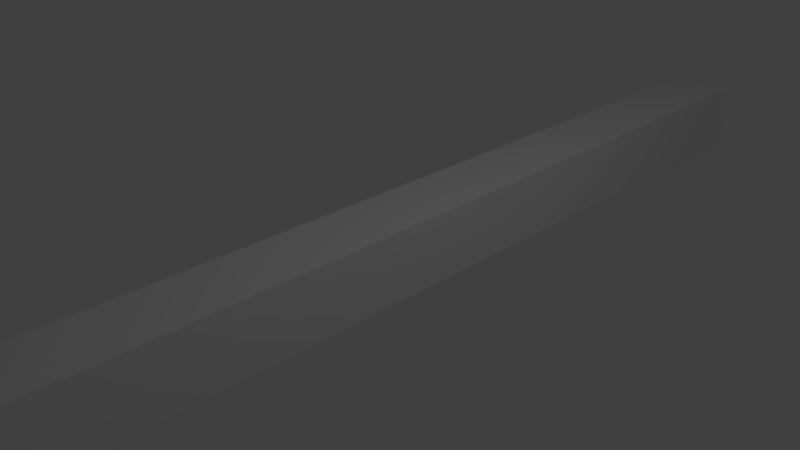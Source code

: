 # Source: testcurve.blend  (saved by Blender 2.76.0; exported with 4.5.12 LTS)
import bpy
from mathutils import Matrix  # noqa: F401  (used for matrix-valued properties, if any)

bpy.ops.wm.read_factory_settings(use_empty=True)
scene = bpy.context.scene
scene.name = 'Scene'

# ---- collections
col_collection_1 = bpy.data.collections.new('Collection 1'); scene.collection.children.link(col_collection_1)

# ---- materials (node trees are filled in below, after node groups)
mat_material = bpy.data.materials.new('Material')
mat_material.alpha_threshold = 0.0
mat_material.use_transparent_shadow = False
mat_material.roughness = 0.5
mat_material.line_color = (0.0, 0.0, 0.0, 1.0)

# ---- material node trees

# ---- world
world_world = bpy.data.worlds.new('World'); scene.world = world_world
world_world.color = (0.05088, 0.05088, 0.05088)
world_world.use_sun_shadow = False
world_world.sun_shadow_jitter_overblur = 0.0
world_world.cycles.sampling_method = 'MANUAL'
world_world.cycles.sample_map_resolution = 256

# ---- cameras
cam_camera = bpy.data.cameras.new('Camera')
cam_camera.clip_end = 100.0
cam_camera.lens = 35.0
cam_camera.sensor_width = 32.0
cam_camera.sensor_height = 18.0
cam_camera.ortho_scale = 7.314
cam_camera.dof.focus_distance = 0.0
cam_camera.dof.aperture_fstop = 128.0

# ---- lights
light_lamp = bpy.data.lights.new('Lamp', 'POINT')
light_lamp.transmission_factor = 0.0
light_lamp.cutoff_distance = 30.0
light_lamp.energy = 100.0
light_lamp.shadow_buffer_clip_start = 1.001
light_lamp.shadow_soft_size = 0.1
light_lamp.shadow_maximum_resolution = 0.006
light_lamp.use_absolute_resolution = True
light_lamp.cycles.use_multiple_importance_sampling = False

# ---- meshes
me_cube = bpy.data.meshes.new('Cube')
me_cube.from_pydata([(0.5013, 7.986, -0.5005), (0.5013, -7.986, -0.5005), (-0.5013, -7.986, -0.5005), (-0.5013, 7.986, -0.5005), (0.5013, 7.986, 0.5005), (0.5013, -7.986, 0.5005), (-0.5013, -7.986, 0.5005), (-0.5013, 7.986, 0.5005), (0.5013, 6.886, -0.5005), (-0.5013, 6.886, -0.5005), (0.5013, 6.886, 0.5005), (-0.5013, 6.886, 0.5005), (0.5013, 5.539, -0.5005), (0.5013, 5.539, 0.5005), (-0.5013, 5.539, -0.5005), (-0.5013, 5.539, 0.5005), (-0.5013, 6.291, -0.5005), (-0.5013, 6.291, 0.5005), (0.5013, 6.291, -0.5005), (0.5013, 6.291, 0.5005), (0.5013, 4.534, -0.5005), (0.5013, 4.534, 0.5005), (-0.5013, 4.534, -0.5005), (-0.5013, 4.534, 0.5005), (0.5013, 3.507, -0.5005), (0.5013, 3.507, 0.5005), (-0.5013, 3.507, -0.5005), (-0.5013, 3.507, 0.5005), (0.5013, 2.508, -0.5005), (0.5013, 2.508, 0.5005), (-0.5013, 2.508, -0.5005), (-0.5013, 2.508, 0.5005), (0.5013, 0.9913, -0.5005), (0.5013, 0.9913, 0.5005), (-0.5013, 0.9913, -0.5005), (-0.5013, 0.9913, 0.5005), (0.5013, -0.2416, -0.5005), (0.5013, -0.2417, 0.5005), (-0.5013, -0.2416, -0.5005), (-0.5013, -0.2416, 0.5005), (0.5013, -1.624, -0.5005), (0.5013, -1.624, 0.5005), (-0.5013, -1.624, -0.5005), (-0.5013, -1.624, 0.5005), (0.5013, -3.218, -0.5005), (0.5013, -3.218, 0.5005), (-0.5013, -3.218, -0.5005), (-0.5013, -3.218, 0.5005), (0.5013, -5.014, -0.5005), (0.5013, -5.014, 0.5005), (-0.5013, -5.014, -0.5005), (-0.5013, -5.014, 0.5005), (0.5013, -6.509, -0.5005), (0.5013, -6.509, 0.5005), (-0.5013, -6.509, -0.5005), (-0.5013, -6.509, 0.5005)], [], [(52, 1, 2, 54), (53, 55, 6, 5), (52, 53, 5, 1), (1, 5, 6, 2), (9, 11, 7, 3), (4, 0, 3, 7), (16, 17, 11, 9), (0, 4, 10, 8), (4, 7, 11, 10), (0, 8, 9, 3), (22, 23, 15, 14), (18, 19, 13, 12), (19, 17, 15, 13), (18, 12, 14, 16), (8, 18, 16, 9), (10, 11, 17, 19), (8, 10, 19, 18), (14, 15, 17, 16), (26, 27, 23, 22), (12, 13, 21, 20), (13, 15, 23, 21), (12, 20, 22, 14), (30, 31, 27, 26), (20, 21, 25, 24), (21, 23, 27, 25), (20, 24, 26, 22), (34, 35, 31, 30), (24, 25, 29, 28), (25, 27, 31, 29), (24, 28, 30, 26), (38, 39, 35, 34), (28, 29, 33, 32), (29, 31, 35, 33), (28, 32, 34, 30), (42, 43, 39, 38), (32, 33, 37, 36), (33, 35, 39, 37), (32, 36, 38, 34), (46, 47, 43, 42), (36, 37, 41, 40), (37, 39, 43, 41), (36, 40, 42, 38), (50, 51, 47, 46), (40, 41, 45, 44), (41, 43, 47, 45), (40, 44, 46, 42), (54, 55, 51, 50), (44, 45, 49, 48), (45, 47, 51, 49), (44, 48, 50, 46), (2, 6, 55, 54), (48, 49, 53, 52), (49, 51, 55, 53), (48, 52, 54, 50)])
me_cube.materials.append(mat_material)
me_cube.use_remesh_preserve_volume = False
me_cube.use_remesh_preserve_attributes = False
me_cube.use_mirror_vertex_groups = False
me_cube.update()

# ---- curves / text
cu_curve_014 = bpy.data.curves.new('curve.014', 'CURVE')
cu_curve_014.dimensions = '3D'
_sp = cu_curve_014.splines.new('NURBS'); _sp.points.add(5)
_sp.points.foreach_set('co', [-0.431, -13.33, 0.1649, 1.0, -1.401, -8.0, 1.001, 1.0, -2.878, -2.667, 2.507, 1.0, -0.6793, 2.667, -1.861, 1.0, 2.704, 8.0, 4.752, 1.0, 0.4547, 13.33, 3.455, 1.0])
cu_curve_014.use_path_clamp = True
cu_curve_014.bevel_resolution = 0
cu_curve_014.resolution_u = 2
cu_curve_014.fill_mode = 'HALF'

# ---- objects
ob_curve_004 = bpy.data.objects.new('curve.004', cu_curve_014)
ob_lamp = bpy.data.objects.new('Lamp', light_lamp)
ob_camera = bpy.data.objects.new('Camera', cam_camera)
ob_cube = bpy.data.objects.new('Cube', me_cube)

# ---- transforms, parenting, visibility, modifiers, constraints
ob_curve_004.location = (0.0, 0.0, 0.0)
ob_curve_004.lineart.crease_threshold = 0.0
ob_lamp.location = (4.076, 1.005, 5.904)
ob_lamp.rotation_euler = (0.6503, 0.05522, 1.866)
ob_lamp.lock_rotations_4d = False
ob_lamp.empty_display_type = 'ARROWS'
ob_lamp.color = (0.0, 0.0, 0.0, 0.0)
ob_lamp.lineart.crease_threshold = 0.0
ob_camera.location = (7.481, -6.508, 5.344)
ob_camera.rotation_euler = (1.109, 0.01082, 0.8149)
ob_camera.lock_rotations_4d = False
ob_camera.empty_display_type = 'ARROWS'
ob_camera.color = (0.0, 0.0, 0.0, 0.0)
ob_camera.display_type = 'WIRE'
ob_camera.lineart.crease_threshold = 0.0
ob_cube.location = (0.0, 0.0, 0.0)
ob_cube.lock_rotations_4d = False
ob_cube.empty_display_type = 'ARROWS'
ob_cube.lineart.crease_threshold = 0.0

# ---- collection membership
col_collection_1.objects.link(ob_curve_004)
col_collection_1.objects.link(ob_lamp)
col_collection_1.objects.link(ob_camera)
col_collection_1.objects.link(ob_cube)

# ---- scene / render settings (as saved in the file)
scene.camera = ob_camera
scene.frame_start = 1; scene.frame_end = 250; scene.frame_set(1)
scene.render.engine = 'BLENDER_EEVEE_NEXT'
scene.render.resolution_percentage = 50
scene.render.dither_intensity = 0.0
scene.cycles.use_denoising = False
scene.cycles.samples = 10
scene.cycles.sampling_pattern = 'TABULATED_SOBOL'
scene.cycles.light_sampling_threshold = 0.0
scene.cycles.use_adaptive_sampling = False
scene.cycles.use_light_tree = False
scene.cycles.blur_glossy = 0.0
scene.cycles.pixel_filter_type = 'GAUSSIAN'
scene.cycles.sample_clamp_indirect = 0.0
scene.view_settings.view_transform = 'Standard'
bpy.context.view_layer.update()
